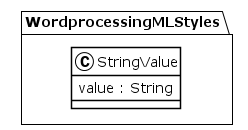

The diagram above was rendered by PlantUML. Its source (embedded in the PNG):
@startuml
!theme plain
package WordprocessingMLStyles {
class StringValue {
	 value : String
}
}
@enduml